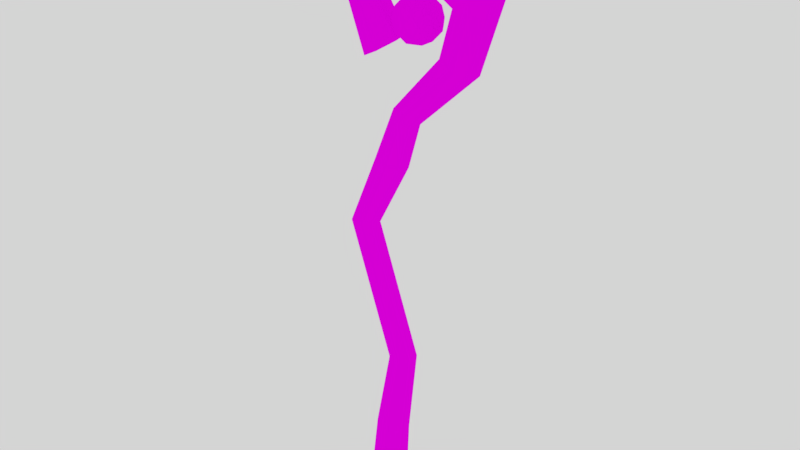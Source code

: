 # Source: Staff.blend  (saved by Blender 2.91.10; exported with 4.5.12 LTS)
import bpy
from mathutils import Matrix  # noqa: F401  (used for matrix-valued properties, if any)

bpy.ops.wm.read_factory_settings(use_empty=True)
scene = bpy.context.scene
scene.name = 'Scene'

# ---- collections
col_collection_1 = bpy.data.collections.new('Collection 1'); scene.collection.children.link(col_collection_1)

# ---- images (referenced by path relative to the original .blend; pixels are not part of the script)
import os
ASSET_DIR = os.environ.get("B2B_ASSET_DIR", "")  # directory of the original .blend (textures are referenced by path, not embedded)
HERE = os.path.dirname(os.path.abspath(__file__))  # packed textures are extracted next to this script under _unpacked/

def load_image(name, relpath, width, height, colorspace="sRGB"):
    """Load a texture the original file referenced (path relative to the .blend, or extracted next to this script)."""
    p = next((c for c in (os.path.join(HERE, relpath), os.path.join(ASSET_DIR, relpath)) if relpath and os.path.exists(c)), "")
    if p:
        img = bpy.data.images.load(p, check_existing=True)
        img.name = name
    else:  # same state as the original file: an image datablock whose file is absent (Cycles renders it pink)
        img = bpy.data.images.new(name, width, height)
        img.source = "FILE"
        img.filepath = "//" + (relpath or name)
    img.colorspace_settings.name = colorspace
    return img
img_staff_tex_png = load_image('Staff_Tex.png', 'Staff_Tex.png', 1024, 1024, 'sRGB')

# ---- materials (node trees are filled in below, after node groups)
mat_staff_material = bpy.data.materials.new('Staff_material')
mat_staff_material.alpha_threshold = 0.0
mat_staff_material.roughness = 0.5

# ---- material node trees
mat_staff_material.use_nodes = True; mat_staff_material.node_tree.nodes.clear()
_N = mat_staff_material.node_tree.nodes; _L = mat_staff_material.node_tree.links
n0 = _N.new('ShaderNodeOutputMaterial'); n0.name = 'Material Output'; n0.location = (300, 300)
n1 = _N.new('ShaderNodeBsdfDiffuse'); n1.name = 'Diffuse BSDF'; n1.location = (10, 300)
n2 = _N.new('ShaderNodeTexImage'); n2.name = 'Image Texture'; n2.location = (-180, 300)
n2.width = 140
n2.image = img_staff_tex_png
_L.new(n1.outputs[0], n0.inputs[0])
_L.new(n2.outputs[0], n1.inputs[0])
n0.is_active_output = True

# ---- world
world_world = bpy.data.worlds.new('World'); scene.world = world_world
world_world.color = (0.6619, 0.6619, 0.6619)
world_world.use_sun_shadow = False
world_world.sun_shadow_jitter_overblur = 0.0
world_world.cycles.sampling_method = 'MANUAL'

# ---- meshes
me_staff = bpy.data.meshes.new('Staff')
me_staff.from_pydata([(0.005008, 0.01289, 0.02837), (-0.01924, 0.004488, 0.02837), (-0.01924, -0.01231, 0.02837), (0.005008, -0.02071, 0.02837), (0.02926, -0.01231, 0.02837), (0.02926, 0.004488, 0.02837), (0.008957, 0.016, 0.1257), (-0.01201, 0.007999, 0.1257), (-0.01201, -0.007999, 0.1257), (0.008957, -0.016, 0.1257), (0.02993, -0.007999, 0.1257), (0.02993, 0.007999, 0.1257), (0.0267, 0.01275, 0.255), (0.009439, 0.005889, 0.2498), (0.009439, -0.007837, 0.2498), (0.0267, -0.0147, 0.255), (0.04395, -0.007837, 0.2602), (0.04395, 0.005889, 0.2602), (-0.02334, -1.914e-05, 0.4623), (-0.04124, -0.006442, 0.4603), (-0.04124, -0.01929, 0.4603), (-0.02334, -0.02571, 0.4623), (-0.005438, -0.01929, 0.4644), (-0.005438, -0.006442, 0.4644), (0.02775, -0.007602, 0.5689), (0.008743, -0.01573, 0.5719), (0.008743, -0.03199, 0.5719), (0.02775, -0.04012, 0.5689), (0.04676, -0.03199, 0.5659), (0.04676, -0.01573, 0.5659), (0.03918, 0.007028, 0.6333), (0.02615, -0.001495, 0.6436), (0.02615, -0.01854, 0.6436), (0.03918, -0.02707, 0.6333), (0.05222, -0.01854, 0.623), (0.05222, -0.001495, 0.623), (0.1047, 0.01802, 0.7119), (0.0835, 0.009012, 0.7204), (0.0835, -0.009012, 0.7204), (0.1047, -0.01802, 0.7119), (0.1259, -0.009012, 0.7034), (0.1259, 0.009012, 0.7034), (0.1295, 0.02279, 0.8022), (0.1014, 0.01139, 0.7874), (0.1014, -0.01139, 0.7874), (0.1295, -0.02279, 0.8022), (0.1577, -0.01139, 0.817), (0.1577, 0.01139, 0.817), (0.02723, 0.02438, 0.8767), (0.02236, 0.01219, 0.8453), (0.02236, -0.01219, 0.8453), (0.02723, -0.02438, 0.8767), (0.03211, -0.01219, 0.9081), (0.03211, 0.01219, 0.9081), (-0.04799, 0.02137, 0.8278), (-0.02558, 0.01068, 0.8164), (-0.02558, -0.01068, 0.8164), (-0.04799, -0.02137, 0.8278), (-0.07041, -0.01068, 0.8392), (-0.07041, 0.01068, 0.8392), (-0.009555, 0.03034, 0.712), (0.01364, 0.01994, 0.729), (0.01364, -0.0008694, 0.729), (-0.009555, -0.01127, 0.712), (-0.03275, -0.0008694, 0.6949), (-0.03275, 0.01994, 0.6949), (-0.1101, -0.01241, 0.5605), (0.00142, -0.002126, 0.08938), (0.0193, -0.002062, 0.1421), (0.04533, 0.001878, 0.7259), (0.06724, -0.0142, 0.7447), (0.03696, -0.02414, 0.7447), (0.01825, 0.001878, 0.7447), (0.03696, 0.02789, 0.7447), (0.06724, 0.01796, 0.7447), (0.0537, -0.02414, 0.7751), (0.02342, -0.0142, 0.7751), (0.02342, 0.01796, 0.7751), (0.0537, 0.02789, 0.7751), (0.07241, 0.001878, 0.7751), (0.04533, 0.001878, 0.7939), (0.04041, -0.01341, 0.731), (0.05821, -0.007572, 0.731), (0.05329, -0.02286, 0.742), (0.07109, 0.001878, 0.742), (0.05821, 0.01133, 0.731), (0.02941, 0.001878, 0.731), (0.02449, -0.01341, 0.742), (0.04041, 0.01717, 0.731), (0.02449, 0.01717, 0.742), (0.05329, 0.02662, 0.742), (0.07413, -0.007573, 0.7599), (0.07413, 0.01133, 0.7599), (0.04533, -0.02871, 0.7599), (0.06313, -0.02286, 0.7599), (0.01654, -0.007573, 0.7599), (0.02753, -0.02286, 0.7599), (0.02753, 0.02662, 0.7599), (0.01654, 0.01133, 0.7599), (0.06313, 0.02662, 0.7599), (0.04533, 0.03246, 0.7599), (0.06617, -0.01341, 0.7778), (0.03737, -0.02286, 0.7778), (0.01958, 0.001878, 0.7778), (0.03737, 0.02662, 0.7778), (0.06617, 0.01717, 0.7778), (0.05025, -0.01341, 0.7889), (0.06125, 0.001878, 0.7889), (0.03245, -0.007572, 0.7889), (0.03245, 0.01133, 0.7889), (0.05025, 0.01717, 0.7889)], [(67, 68)], [(5, 11, 10, 4), (3, 9, 8, 2), (1, 7, 6, 0), (0, 6, 11, 5), (4, 10, 9, 3), (2, 8, 7, 1), (11, 17, 16, 10), (9, 15, 14, 8), (7, 13, 12, 6), (6, 12, 17, 11), (10, 16, 15, 9), (8, 14, 13, 7), (23, 22, 16, 17), (18, 23, 17, 12), (22, 21, 15, 16), (19, 18, 12, 13), (26, 25, 19, 20), (24, 29, 23, 18), (21, 27, 26, 20), (19, 25, 24, 18), (26, 32, 31, 25), (29, 35, 34, 28), (27, 33, 32, 26), (25, 31, 30, 24), (24, 30, 35, 29), (28, 34, 33, 27), (31, 37, 36, 30), (30, 36, 41, 35), (34, 40, 39, 33), (32, 38, 37, 31), (35, 41, 40, 34), (33, 39, 38, 32), (41, 47, 46, 40), (39, 45, 44, 38), (37, 43, 42, 36), (36, 42, 47, 41), (40, 46, 45, 39), (38, 44, 43, 37), (42, 48, 53, 47), (46, 52, 51, 45), (44, 50, 49, 43), (47, 53, 52, 46), (45, 51, 50, 44), (43, 49, 48, 42), (53, 59, 58, 52), (51, 57, 56, 50), (49, 55, 54, 48), (48, 54, 59, 53), (52, 58, 57, 51), (50, 56, 55, 49), (54, 60, 65, 59), (58, 64, 63, 57), (56, 62, 61, 55), (59, 65, 64, 58), (57, 63, 62, 56), (55, 61, 60, 54), (61, 62, 63, 64, 65, 60), (1, 0, 5, 4, 3, 2), (29, 28, 22, 23), (22, 28, 27, 21), (14, 20, 19, 13), (21, 20, 14, 15), (69, 82, 81), (70, 82, 84), (69, 81, 86), (69, 86, 88), (69, 88, 85), (70, 84, 91), (71, 83, 93), (72, 87, 95), (73, 89, 97), (74, 90, 99), (70, 91, 94), (71, 93, 96), (72, 95, 98), (73, 97, 100), (74, 99, 92), (75, 101, 106), (76, 102, 108), (77, 103, 109), (78, 104, 110), (79, 105, 107), (107, 110, 80), (107, 105, 110), (105, 78, 110), (110, 109, 80), (110, 104, 109), (104, 77, 109), (109, 108, 80), (109, 103, 108), (103, 76, 108), (108, 106, 80), (108, 102, 106), (102, 75, 106), (106, 107, 80), (106, 101, 107), (101, 79, 107), (92, 105, 79), (92, 99, 105), (99, 78, 105), (100, 104, 78), (100, 97, 104), (97, 77, 104), (98, 103, 77), (98, 95, 103), (95, 76, 103), (96, 102, 76), (96, 93, 102), (93, 75, 102), (94, 101, 75), (94, 91, 101), (91, 79, 101), (99, 100, 78), (99, 90, 100), (90, 73, 100), (97, 98, 77), (97, 89, 98), (89, 72, 98), (95, 96, 76), (95, 87, 96), (87, 71, 96), (93, 94, 75), (93, 83, 94), (83, 70, 94), (91, 92, 79), (91, 84, 92), (84, 74, 92), (85, 90, 74), (85, 88, 90), (88, 73, 90), (88, 89, 73), (88, 86, 89), (86, 72, 89), (86, 87, 72), (86, 81, 87), (81, 71, 87), (84, 85, 74), (84, 82, 85), (82, 69, 85), (81, 83, 71), (81, 82, 83), (82, 70, 83)])
_uv = me_staff.uv_layers.new(name='UVMap')
_uv.uv.foreach_set('vector', [0.07835, 0.9093, 0.07835, 0.9093, 0.07835, 0.9093, 0.07835, 0.9093, 0.07835, 0.9093, 0.07835, 0.9093, 0.07835, 0.9093, 0.07835, 0.9093, 0.07835, 0.9093, 0.07835, 0.9093, 0.07835, 0.9093, 0.07835, 0.9093, 0.07835, 0.9093, 0.07835, 0.9093, 0.07835, 0.9093, 0.07835, 0.9093, 0.07835, 0.9093, 0.07835, 0.9093, 0.07835, 0.9093, 0.07835, 0.9093, 0.07835, 0.9093, 0.07835, 0.9093, 0.07835, 0.9093, 0.07835, 0.9093, 0.07835, 0.9093, 0.07835, 0.9093, 0.07835, 0.9093, 0.07835, 0.9093, 0.07835, 0.9093, 0.07835, 0.9093, 0.07835, 0.9093, 0.07835, 0.9093, 0.07835, 0.9093, 0.07835, 0.9093, 0.07835, 0.9093, 0.07835, 0.9093, 0.07835, 0.9093, 0.07835, 0.9093, 0.07835, 0.9093, 0.07835, 0.9093, 0.07835, 0.9093, 0.07835, 0.9093, 0.07835, 0.9093, 0.07835, 0.9093, 0.07835, 0.9093, 0.07835, 0.9093, 0.07835, 0.9093, 0.07835, 0.9093, 0.07835, 0.9093, 0.07835, 0.9093, 0.07835, 0.9093, 0.07835, 0.9093, 0.07835, 0.9093, 0.07835, 0.9093, 0.07835, 0.9093, 0.07835, 0.9093, 0.07835, 0.9093, 0.07835, 0.9093, 0.07835, 0.9093, 0.07835, 0.9093, 0.07835, 0.9093, 0.07835, 0.9093, 0.07835, 0.9093, 0.07835, 0.9093, 0.07835, 0.9093, 0.07835, 0.9093, 0.07835, 0.9093, 0.07835, 0.9093, 0.07835, 0.9093, 0.07835, 0.9093, 0.07835, 0.9093, 0.07835, 0.9093, 0.07835, 0.9093, 0.07835, 0.9093, 0.07835, 0.9093, 0.07835, 0.9093, 0.07835, 0.9093, 0.07835, 0.9093, 0.07835, 0.9093, 0.07835, 0.9093, 0.07835, 0.9093, 0.07835, 0.9093, 0.07835, 0.9093, 0.07835, 0.9093, 0.07835, 0.9093, 0.07835, 0.9093, 0.07835, 0.9093, 0.07835, 0.9093, 0.07835, 0.9093, 0.07835, 0.9093, 0.07835, 0.9093, 0.07835, 0.9093, 0.07835, 0.9093, 0.07835, 0.9093, 0.07835, 0.9093, 0.07835, 0.9093, 0.07835, 0.9093, 0.07835, 0.9093, 0.07835, 0.9093, 0.07835, 0.9093, 0.07835, 0.9093, 0.07835, 0.9093, 0.07835, 0.9093, 0.07835, 0.9093, 0.07835, 0.9093, 0.07835, 0.9093, 0.07835, 0.9093, 0.07835, 0.9093, 0.07835, 0.9093, 0.07835, 0.9093, 0.07835, 0.9093, 0.07835, 0.9093, 0.07835, 0.9093, 0.07835, 0.9093, 0.07835, 0.9093, 0.07835, 0.9093, 0.07835, 0.9093, 0.07835, 0.9093, 0.07835, 0.9093, 0.07835, 0.9093, 0.07835, 0.9093, 0.07835, 0.9093, 0.07835, 0.9093, 0.07835, 0.9093, 0.07835, 0.9093, 0.07835, 0.9093, 0.07835, 0.9093, 0.07835, 0.9093, 0.07835, 0.9093, 0.07835, 0.9093, 0.07835, 0.9093, 0.07835, 0.9093, 0.07835, 0.9093, 0.07835, 0.9093, 0.07835, 0.9093, 0.07835, 0.9093, 0.07835, 0.9093, 0.07835, 0.9093, 0.07835, 0.9093, 0.07835, 0.9093, 0.07835, 0.9093, 0.07835, 0.9093, 0.07835, 0.9093, 0.07835, 0.9093, 0.07835, 0.9093, 0.07835, 0.9093, 0.07835, 0.9093, 0.07835, 0.9093, 0.07835, 0.9093, 0.07835, 0.9093, 0.07835, 0.9093, 0.07835, 0.9093, 0.07835, 0.9093, 0.07835, 0.9093, 0.07835, 0.9093, 0.07835, 0.9093, 0.07835, 0.9093, 0.07835, 0.9093, 0.07835, 0.9093, 0.07835, 0.9093, 0.07835, 0.9093, 0.07835, 0.9093, 0.07835, 0.9093, 0.07835, 0.9093, 0.07835, 0.9093, 0.07835, 0.9093, 0.07835, 0.9093, 0.07835, 0.9093, 0.07835, 0.9093, 0.07835, 0.9093, 0.07835, 0.9093, 0.07835, 0.9093, 0.07835, 0.9093, 0.07835, 0.9093, 0.07835, 0.9093, 0.07835, 0.9093, 0.07835, 0.9093, 0.07835, 0.9093, 0.07835, 0.9093, 0.07835, 0.9093, 0.07835, 0.9093, 0.07835, 0.9093, 0.07835, 0.9093, 0.07835, 0.9093, 0.07835, 0.9093, 0.07835, 0.9093, 0.07835, 0.9093, 0.07835, 0.9093, 0.07835, 0.9093, 0.07835, 0.9093, 0.07835, 0.9093, 0.07835, 0.9093, 0.07835, 0.9093, 0.07835, 0.9093, 0.07835, 0.9093, 0.07835, 0.9093, 0.07835, 0.9093, 0.07835, 0.9093, 0.07835, 0.9093, 0.07835, 0.9093, 0.07835, 0.9093, 0.07835, 0.9093, 0.07835, 0.9093, 0.07835, 0.9093, 0.07835, 0.9093, 0.07835, 0.9093, 0.07835, 0.9093, 0.07835, 0.9093, 0.07835, 0.9093, 0.07835, 0.9093, 0.07835, 0.9093, 0.07835, 0.9093, 0.07835, 0.9093, 0.07835, 0.9093, 0.07835, 0.9093, 0.07835, 0.9093, 0.07835, 0.9093, 0.07835, 0.9093, 0.07835, 0.9093, 0.07835, 0.9093, 0.07835, 0.9093, 0.07835, 0.9093, 0.07835, 0.9093, 0.07835, 0.9093, 0.07835, 0.9093, 0.07835, 0.9093, 0.07835, 0.9093, 0.07835, 0.9093, 0.07835, 0.9093, 0.07835, 0.9093, 0.07835, 0.9093, 0.07835, 0.9093, 0.07835, 0.9093, 0.07835, 0.9093, 0.07835, 0.9093, 0.07835, 0.9093, 0.07835, 0.9093, 0.07835, 0.9093, 0.07835, 0.9093, 0.07835, 0.9093, 0.07835, 0.9093, 0.07835, 0.9093, 0.07835, 0.9093, 0.07835, 0.9093, 0.07835, 0.9093, 0.07835, 0.9093, 0.07835, 0.9093, 0.07835, 0.9093, 0.07835, 0.9093, 0.07835, 0.9093, 0.07835, 0.9093, 0.07835, 0.9093, 0.8182, 0.0, 0.7727, 0.07873, 0.8636, 0.07873, 0.7273, 0.1575, 0.6818, 0.07873, 0.6364, 0.1575, 0.09091, 0.0, 0.04545, 0.07873, 0.1364, 0.07873, 0.2727, 0.0, 0.2273, 0.07873, 0.3182, 0.07873, 0.4545, 0.0, 0.4091, 0.07873, 0.5, 0.07873, 0.7273, 0.1575, 0.6364, 0.1575, 0.6818, 0.2362, 0.9091, 0.1575, 0.8182, 0.1575, 0.8636, 0.2362, 0.1818, 0.1575, 0.09091, 0.1575, 0.1364, 0.2362, 0.3636, 0.1575, 0.2727, 0.1575, 0.3182, 0.2362, 0.5455, 0.1575, 0.4545, 0.1575, 0.5, 0.2362, 0.7273, 0.1575, 0.6818, 0.2362, 0.7727, 0.2362, 0.9091, 0.1575, 0.8636, 0.2362, 0.9545, 0.2362, 0.1818, 0.1575, 0.1364, 0.2362, 0.2273, 0.2362, 0.3636, 0.1575, 0.3182, 0.2362, 0.4091, 0.2362, 0.5455, 0.1575, 0.5, 0.2362, 0.5909, 0.2362, 0.8182, 0.3149, 0.7273, 0.3149, 0.7727, 0.3937, 1.0, 0.3149, 0.9091, 0.3149, 0.9545, 0.3937, 0.2727, 0.3149, 0.1818, 0.3149, 0.2273, 0.3937, 0.4545, 0.3149, 0.3636, 0.3149, 0.4091, 0.3937, 0.6364, 0.3149, 0.5455, 0.3149, 0.5909, 0.3937, 0.5909, 0.3937, 0.5, 0.3937, 0.5455, 0.4724, 0.5909, 0.3937, 0.5455, 0.3149, 0.5, 0.3937, 0.5455, 0.3149, 0.4545, 0.3149, 0.5, 0.3937, 0.4091, 0.3937, 0.3182, 0.3937, 0.3636, 0.4724, 0.4091, 0.3937, 0.3636, 0.3149, 0.3182, 0.3937, 0.3636, 0.3149, 0.2727, 0.3149, 0.3182, 0.3937, 0.2273, 0.3937, 0.1364, 0.3937, 0.1818, 0.4724, 0.2273, 0.3937, 0.1818, 0.3149, 0.1364, 0.3937, 0.1818, 0.3149, 0.09091, 0.3149, 0.1364, 0.3937, 0.9545, 0.3937, 0.8636, 0.3937, 0.9091, 0.4724, 0.9545, 0.3937, 0.9091, 0.3149, 0.8636, 0.3937, 0.9091, 0.3149, 0.8182, 0.3149, 0.8636, 0.3937, 0.7727, 0.3937, 0.6818, 0.3937, 0.7273, 0.4724, 0.7727, 0.3937, 0.7273, 0.3149, 0.6818, 0.3937, 0.7273, 0.3149, 0.6364, 0.3149, 0.6818, 0.3937, 0.5909, 0.2362, 0.5455, 0.3149, 0.6364, 0.3149, 0.5909, 0.2362, 0.5, 0.2362, 0.5455, 0.3149, 0.5, 0.2362, 0.4545, 0.3149, 0.5455, 0.3149, 0.4091, 0.2362, 0.3636, 0.3149, 0.4545, 0.3149, 0.4091, 0.2362, 0.3182, 0.2362, 0.3636, 0.3149, 0.3182, 0.2362, 0.2727, 0.3149, 0.3636, 0.3149, 0.2273, 0.2362, 0.1818, 0.3149, 0.2727, 0.3149, 0.2273, 0.2362, 0.1364, 0.2362, 0.1818, 0.3149, 0.1364, 0.2362, 0.09091, 0.3149, 0.1818, 0.3149, 0.9545, 0.2362, 0.9091, 0.3149, 1.0, 0.3149, 0.9545, 0.2362, 0.8636, 0.2362, 0.9091, 0.3149, 0.8636, 0.2362, 0.8182, 0.3149, 0.9091, 0.3149, 0.7727, 0.2362, 0.7273, 0.3149, 0.8182, 0.3149, 0.7727, 0.2362, 0.6818, 0.2362, 0.7273, 0.3149, 0.6818, 0.2362, 0.6364, 0.3149, 0.7273, 0.3149, 0.5, 0.2362, 0.4091, 0.2362, 0.4545, 0.3149, 0.5, 0.2362, 0.4545, 0.1575, 0.4091, 0.2362, 0.4545, 0.1575, 0.3636, 0.1575, 0.4091, 0.2362, 0.3182, 0.2362, 0.2273, 0.2362, 0.2727, 0.3149, 0.3182, 0.2362, 0.2727, 0.1575, 0.2273, 0.2362, 0.2727, 0.1575, 0.1818, 0.1575, 0.2273, 0.2362, 0.1364, 0.2362, 0.04545, 0.2362, 0.09091, 0.3149, 0.1364, 0.2362, 0.09091, 0.1575, 0.04545, 0.2362, 0.09091, 0.1575, 0.0, 0.1575, 0.04545, 0.2362, 0.8636, 0.2362, 0.7727, 0.2362, 0.8182, 0.3149, 0.8636, 0.2362, 0.8182, 0.1575, 0.7727, 0.2362, 0.8182, 0.1575, 0.7273, 0.1575, 0.7727, 0.2362, 0.6818, 0.2362, 0.5909, 0.2362, 0.6364, 0.3149, 0.6818, 0.2362, 0.6364, 0.1575, 0.5909, 0.2362, 0.6364, 0.1575, 0.5455, 0.1575, 0.5909, 0.2362, 0.5, 0.07873, 0.4545, 0.1575, 0.5455, 0.1575, 0.5, 0.07873, 0.4091, 0.07873, 0.4545, 0.1575, 0.4091, 0.07873, 0.3636, 0.1575, 0.4545, 0.1575, 0.3182, 0.07873, 0.2727, 0.1575, 0.3636, 0.1575, 0.3182, 0.07873, 0.2273, 0.07873, 0.2727, 0.1575, 0.2273, 0.07873, 0.1818, 0.1575, 0.2727, 0.1575, 0.1364, 0.07873, 0.09091, 0.1575, 0.1818, 0.1575, 0.1364, 0.07873, 0.04545, 0.07873, 0.09091, 0.1575, 0.04545, 0.07873, 0.0, 0.1575, 0.09091, 0.1575, 0.6364, 0.1575, 0.5909, 0.07873, 0.5455, 0.1575, 0.6364, 0.1575, 0.6818, 0.07873, 0.5909, 0.07873, 0.6818, 0.07873, 0.6364, 0.0, 0.5909, 0.07873, 0.8636, 0.07873, 0.8182, 0.1575, 0.9091, 0.1575, 0.8636, 0.07873, 0.7727, 0.07873, 0.8182, 0.1575, 0.7727, 0.07873, 0.7273, 0.1575, 0.8182, 0.1575])
me_staff.materials.append(mat_staff_material)
me_staff.use_remesh_preserve_volume = False
me_staff.use_remesh_preserve_attributes = False
me_staff.use_mirror_vertex_groups = False
me_staff.update()

# ---- objects
ob_staff = bpy.data.objects.new('Staff', me_staff)

# ---- transforms, parenting, visibility, modifiers, constraints
ob_staff.location = (0.0, 0.0, 0.0)
ob_staff.scale = (1.0, 0.99, 0.89)
ob_staff.lineart.crease_threshold = 0.0

# ---- collection membership
col_collection_1.objects.link(ob_staff)

# ---- scene / render settings (as saved in the file)
scene.frame_start = 1; scene.frame_end = 250; scene.frame_set(4)
scene.render.engine = 'CYCLES'
scene.render.resolution_percentage = 50
scene.render.dither_intensity = 0.0
scene.cycles.use_denoising = False
scene.cycles.samples = 128
scene.cycles.sampling_pattern = 'TABULATED_SOBOL'
scene.cycles.use_adaptive_sampling = False
scene.cycles.use_light_tree = False
scene.cycles.blur_glossy = 0.0
scene.cycles.sample_clamp_indirect = 0.0
scene.view_settings.view_transform = 'Standard'
bpy.context.view_layer.update()

# ---- added for rendering (the .blend has no active camera): camera
cam_auto = bpy.data.cameras.new('AutoCamera')
cam_auto.lens = 50.0
cam_auto.sensor_width = 36.0
cam_auto.clip_end = 1000.0
ob_auto_camera = bpy.data.objects.new('AutoCamera', cam_auto)
scene.collection.objects.link(ob_auto_camera)
ob_auto_camera.location = (0.792216, -0.925935, 1.03147)
ob_auto_camera.rotation_euler = (1.09748, -7.21219e-08, 0.694738)
scene.camera = ob_auto_camera
bpy.context.view_layer.update()
